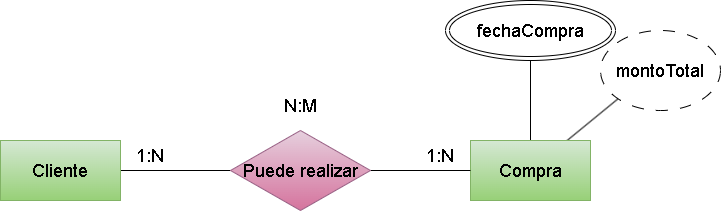

The diagram above was exported from draw.io. Its source (the exported page's mxGraphModel, read from the mxfile embedded in the PNG):
<mxGraphModel dx="1770" dy="883" grid="1" gridSize="10" guides="1" tooltips="1" connect="1" arrows="1" fold="1" page="1" pageScale="1" pageWidth="850" pageHeight="1100" math="0" shadow="0">
  <root>
    <mxCell id="0" />
    <mxCell id="1" parent="0" />
    <mxCell id="46" style="edgeStyle=none;html=1;entryX=0;entryY=0.5;entryDx=0;entryDy=0;endArrow=none;endFill=0;" parent="1" source="47" target="50" edge="1">
      <mxGeometry relative="1" as="geometry" />
    </mxCell>
    <mxCell id="47" value="&lt;font style=&quot;font-size: 18px;&quot;&gt;Cliente&lt;/font&gt;" style="rounded=0;whiteSpace=wrap;html=1;fillColor=#d5e8d4;gradientColor=#97d077;strokeColor=#82b366;" parent="1" vertex="1">
      <mxGeometry x="100" y="300" width="120" height="60" as="geometry" />
    </mxCell>
    <mxCell id="56" style="edgeStyle=none;html=1;entryX=0.5;entryY=1;entryDx=0;entryDy=0;fontSize=18;endArrow=none;endFill=0;" parent="1" source="48" target="58" edge="1">
      <mxGeometry relative="1" as="geometry">
        <mxPoint x="630" y="240" as="targetPoint" />
      </mxGeometry>
    </mxCell>
    <mxCell id="57" style="edgeStyle=none;html=1;entryX=0;entryY=1;entryDx=0;entryDy=0;fontSize=18;endArrow=none;endFill=0;" parent="1" source="48" target="55" edge="1">
      <mxGeometry relative="1" as="geometry" />
    </mxCell>
    <mxCell id="48" value="&lt;font style=&quot;font-size: 18px;&quot;&gt;Compra&lt;/font&gt;" style="rounded=0;whiteSpace=wrap;html=1;fillColor=#d5e8d4;gradientColor=#97d077;strokeColor=#82b366;" parent="1" vertex="1">
      <mxGeometry x="570" y="300" width="120" height="60" as="geometry" />
    </mxCell>
    <mxCell id="49" style="edgeStyle=none;html=1;endArrow=none;endFill=0;" parent="1" source="50" target="48" edge="1">
      <mxGeometry relative="1" as="geometry" />
    </mxCell>
    <mxCell id="50" value="&lt;font style=&quot;font-size: 18px;&quot;&gt;Puede realizar&lt;/font&gt;" style="rhombus;whiteSpace=wrap;html=1;fillColor=#e6d0de;gradientColor=#d5739d;strokeColor=#996185;" parent="1" vertex="1">
      <mxGeometry x="330" y="290" width="140" height="80" as="geometry" />
    </mxCell>
    <mxCell id="51" value="1:N" style="text;html=1;strokeColor=none;fillColor=none;align=center;verticalAlign=middle;whiteSpace=wrap;rounded=0;fontSize=18;" parent="1" vertex="1">
      <mxGeometry x="220" y="300" width="60" height="30" as="geometry" />
    </mxCell>
    <mxCell id="52" value="1:N" style="text;html=1;strokeColor=none;fillColor=none;align=center;verticalAlign=middle;whiteSpace=wrap;rounded=0;fontSize=18;" parent="1" vertex="1">
      <mxGeometry x="510" y="300" width="60" height="30" as="geometry" />
    </mxCell>
    <mxCell id="53" value="N:M" style="text;html=1;strokeColor=none;fillColor=none;align=center;verticalAlign=middle;whiteSpace=wrap;rounded=0;fontSize=18;" parent="1" vertex="1">
      <mxGeometry x="370" y="250" width="60" height="30" as="geometry" />
    </mxCell>
    <mxCell id="55" value="montoTotal" style="ellipse;whiteSpace=wrap;html=1;fontSize=18;dashed=1;dashPattern=12 12;" parent="1" vertex="1">
      <mxGeometry x="700" y="190" width="120" height="80" as="geometry" />
    </mxCell>
    <mxCell id="58" value="&lt;span style=&quot;font-size: 18px;&quot;&gt;fechaCompra&lt;/span&gt;" style="ellipse;shape=doubleEllipse;whiteSpace=wrap;html=1;" vertex="1" parent="1">
      <mxGeometry x="545" y="160" width="170" height="60" as="geometry" />
    </mxCell>
  </root>
</mxGraphModel>